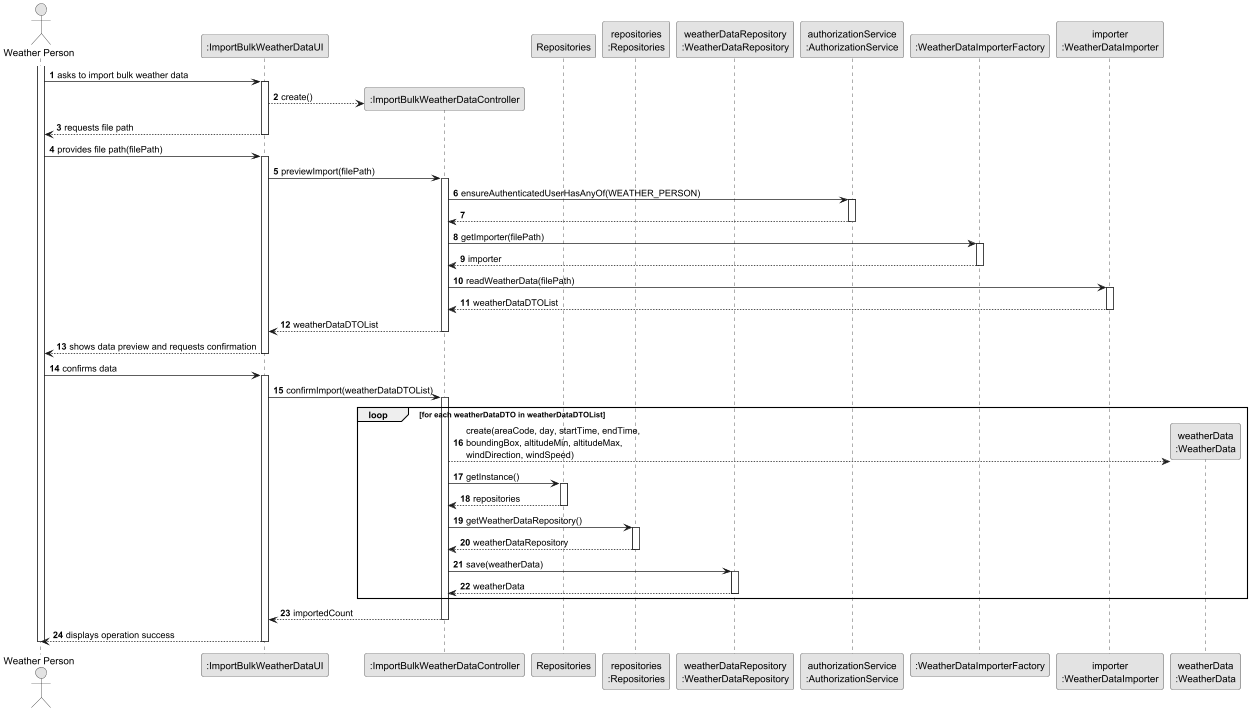

The diagram above was rendered by PlantUML. Its source (embedded in the PNG):
@startuml US042_SD
skinparam monochrome true
skinparam packageStyle rectangle
skinparam shadowing false

autonumber

actor "Weather Person" as WP
participant ":ImportBulkWeatherDataUI" as UI
participant ":ImportBulkWeatherDataController" as CTRL
participant "Repositories" as REPOS
participant "repositories\n:Repositories" as REPOS_SINGLETON
participant "weatherDataRepository\n:WeatherDataRepository" as WD_REPO
participant "authorizationService\n:AuthorizationService" as AUTH
participant ":WeatherDataImporterFactory" as FACTORY
participant "importer\n:WeatherDataImporter" as IMPORTER
participant "weatherData\n:WeatherData" as WD

activate WP

    WP -> UI : asks to import bulk weather data
    activate UI
        UI --> CTRL** : create()
        UI --> WP : requests file path
    deactivate UI

    WP -> UI : provides file path(filePath)
    activate UI

        UI -> CTRL : previewImport(filePath)
        activate CTRL

            CTRL -> AUTH : ensureAuthenticatedUserHasAnyOf(WEATHER_PERSON)
            activate AUTH
                AUTH --> CTRL
            deactivate AUTH

            CTRL -> FACTORY : getImporter(filePath)
            activate FACTORY
                FACTORY --> CTRL : importer
            deactivate FACTORY

            CTRL -> IMPORTER : readWeatherData(filePath)
            activate IMPORTER
                IMPORTER --> CTRL : weatherDataDTOList
            deactivate IMPORTER

            CTRL --> UI : weatherDataDTOList
        deactivate CTRL

        UI --> WP : shows data preview and requests confirmation
    deactivate UI

    WP -> UI : confirms data
    activate UI

        UI -> CTRL : confirmImport(weatherDataDTOList)
        activate CTRL

            loop for each weatherDataDTO in weatherDataDTOList

                CTRL --> WD** : create(areaCode, day, startTime, endTime,\nboundingBox, altitudeMin, altitudeMax,\nwindDirection, windSpeed)

                CTRL -> REPOS : getInstance()
                activate REPOS
                    REPOS --> CTRL : repositories
                deactivate REPOS

                CTRL -> REPOS_SINGLETON : getWeatherDataRepository()
                activate REPOS_SINGLETON
                    REPOS_SINGLETON --> CTRL : weatherDataRepository
                deactivate REPOS_SINGLETON

                CTRL -> WD_REPO : save(weatherData)
                activate WD_REPO
                    WD_REPO --> CTRL : weatherData
                deactivate WD_REPO

            end

            CTRL --> UI : importedCount
        deactivate CTRL

        UI --> WP : displays operation success
    deactivate UI

deactivate WP
@enduml